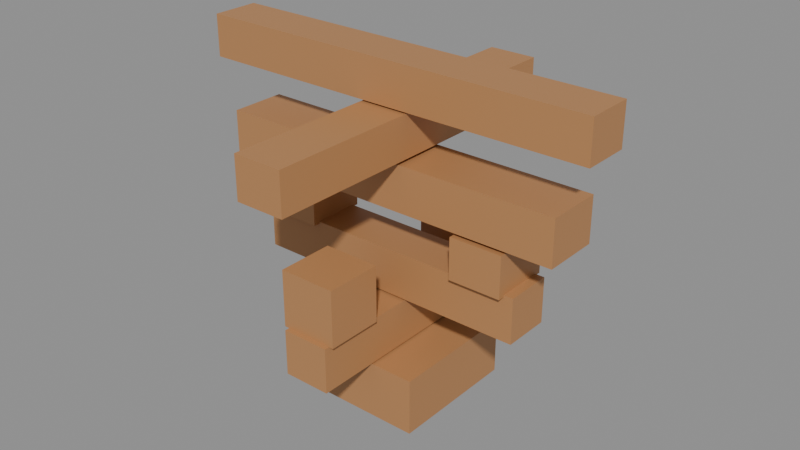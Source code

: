 # Source: blend.blend  (saved by Blender 5.2.45; exported with 4.5.12 LTS)
import bpy
from mathutils import Matrix  # noqa: F401  (used for matrix-valued properties, if any)

bpy.ops.wm.read_factory_settings(use_empty=True)
scene = bpy.context.scene
scene.name = 'Scene'

# ---- materials (node trees are filled in below, after node groups)
mat_x = bpy.data.materials.new('游戏木')
mat_x.diffuse_color = (0.48, 0.23, 0.09, 1.0)

# ---- material node trees
mat_x.use_nodes = True; mat_x.node_tree.nodes.clear()
_N = mat_x.node_tree.nodes; _L = mat_x.node_tree.links
n0 = _N.new('ShaderNodeBsdfPrincipled'); n0.name = 'Principled BSDF'; n0.location = (-200, 100)
n0.inputs[0].default_value = (0.48, 0.23, 0.09, 1.0)
n0.inputs[10].default_value = 0.005
n1 = _N.new('ShaderNodeOutputMaterial'); n1.name = 'Material Output'; n1.location = (200, 100)
_L.new(n0.outputs[0], n1.inputs[0])
n1.is_active_output = True

# ---- meshes
me_cube = bpy.data.meshes.new('Cube')
me_cube.from_pydata([(-0.35, -0.35, -0.15), (-0.35, -0.35, 0.15), (-0.35, 0.35, -0.15), (-0.35, 0.35, 0.15), (0.35, -0.35, -0.15), (0.35, -0.35, 0.15), (0.35, 0.35, -0.15), (0.35, 0.35, 0.15)], [], [(0, 1, 3, 2), (2, 3, 7, 6), (6, 7, 5, 4), (4, 5, 1, 0), (2, 6, 4, 0), (7, 3, 1, 5)])
_uv = me_cube.uv_layers.new(name='UVMap')
_uv.uv.foreach_set('vector', [0.375, 0.0, 0.625, 0.0, 0.625, 0.25, 0.375, 0.25, 0.375, 0.25, 0.625, 0.25, 0.625, 0.5, 0.375, 0.5, 0.375, 0.5, 0.625, 0.5, 0.625, 0.75, 0.375, 0.75, 0.375, 0.75, 0.625, 0.75, 0.625, 1.0, 0.375, 1.0, 0.125, 0.5, 0.375, 0.5, 0.375, 0.75, 0.125, 0.75, 0.625, 0.5, 0.875, 0.5, 0.875, 0.75, 0.625, 0.75])
me_cube.materials.append(mat_x)
me_cube.update()
me_cube_001 = bpy.data.meshes.new('Cube.001')
me_cube_001.from_pydata([(-0.125, -0.675, -0.12), (-0.125, -0.675, 0.12), (-0.125, 0.675, -0.12), (-0.125, 0.675, 0.12), (0.125, -0.675, -0.12), (0.125, -0.675, 0.12), (0.125, 0.675, -0.12), (0.125, 0.675, 0.12)], [], [(0, 1, 3, 2), (2, 3, 7, 6), (6, 7, 5, 4), (4, 5, 1, 0), (2, 6, 4, 0), (7, 3, 1, 5)])
_uv = me_cube_001.uv_layers.new(name='UVMap')
_uv.uv.foreach_set('vector', [0.375, 0.0, 0.625, 0.0, 0.625, 0.25, 0.375, 0.25, 0.375, 0.25, 0.625, 0.25, 0.625, 0.5, 0.375, 0.5, 0.375, 0.5, 0.625, 0.5, 0.625, 0.75, 0.375, 0.75, 0.375, 0.75, 0.625, 0.75, 0.625, 1.0, 0.375, 1.0, 0.125, 0.5, 0.375, 0.5, 0.375, 0.75, 0.125, 0.75, 0.625, 0.5, 0.875, 0.5, 0.875, 0.75, 0.625, 0.75])
me_cube_001.materials.append(mat_x)
me_cube_001.update()
me_cube_002 = bpy.data.meshes.new('Cube.002')
me_cube_002.from_pydata([(-0.75, -0.125, -0.12), (-0.75, -0.125, 0.12), (-0.75, 0.125, -0.12), (-0.75, 0.125, 0.12), (0.75, -0.125, -0.12), (0.75, -0.125, 0.12), (0.75, 0.125, -0.12), (0.75, 0.125, 0.12)], [], [(0, 1, 3, 2), (2, 3, 7, 6), (6, 7, 5, 4), (4, 5, 1, 0), (2, 6, 4, 0), (7, 3, 1, 5)])
_uv = me_cube_002.uv_layers.new(name='UVMap')
_uv.uv.foreach_set('vector', [0.375, 0.0, 0.625, 0.0, 0.625, 0.25, 0.375, 0.25, 0.375, 0.25, 0.625, 0.25, 0.625, 0.5, 0.375, 0.5, 0.375, 0.5, 0.625, 0.5, 0.625, 0.75, 0.375, 0.75, 0.375, 0.75, 0.625, 0.75, 0.625, 1.0, 0.375, 1.0, 0.125, 0.5, 0.375, 0.5, 0.375, 0.75, 0.125, 0.75, 0.625, 0.5, 0.875, 0.5, 0.875, 0.75, 0.625, 0.75])
me_cube_002.materials.append(mat_x)
me_cube_002.update()
me_cube_003 = bpy.data.meshes.new('Cube.003')
me_cube_003.from_pydata([(-0.14, -0.16, -0.11), (-0.14, -0.16, 0.11), (-0.14, 0.16, -0.11), (-0.14, 0.16, 0.11), (0.14, -0.16, -0.11), (0.14, -0.16, 0.11), (0.14, 0.16, -0.11), (0.14, 0.16, 0.11)], [], [(0, 1, 3, 2), (2, 3, 7, 6), (6, 7, 5, 4), (4, 5, 1, 0), (2, 6, 4, 0), (7, 3, 1, 5)])
_uv = me_cube_003.uv_layers.new(name='UVMap')
_uv.uv.foreach_set('vector', [0.375, 0.0, 0.625, 0.0, 0.625, 0.25, 0.375, 0.25, 0.375, 0.25, 0.625, 0.25, 0.625, 0.5, 0.375, 0.5, 0.375, 0.5, 0.625, 0.5, 0.625, 0.75, 0.375, 0.75, 0.375, 0.75, 0.625, 0.75, 0.625, 1.0, 0.375, 1.0, 0.125, 0.5, 0.375, 0.5, 0.375, 0.75, 0.125, 0.75, 0.625, 0.5, 0.875, 0.5, 0.875, 0.75, 0.625, 0.75])
me_cube_003.materials.append(mat_x)
me_cube_003.update()
me_cube_004 = bpy.data.meshes.new('Cube.004')
me_cube_004.from_pydata([(-0.14, -0.16, -0.11), (-0.14, -0.16, 0.11), (-0.14, 0.16, -0.11), (-0.14, 0.16, 0.11), (0.14, -0.16, -0.11), (0.14, -0.16, 0.11), (0.14, 0.16, -0.11), (0.14, 0.16, 0.11)], [], [(0, 1, 3, 2), (2, 3, 7, 6), (6, 7, 5, 4), (4, 5, 1, 0), (2, 6, 4, 0), (7, 3, 1, 5)])
_uv = me_cube_004.uv_layers.new(name='UVMap')
_uv.uv.foreach_set('vector', [0.375, 0.0, 0.625, 0.0, 0.625, 0.25, 0.375, 0.25, 0.375, 0.25, 0.625, 0.25, 0.625, 0.5, 0.375, 0.5, 0.375, 0.5, 0.625, 0.5, 0.625, 0.75, 0.375, 0.75, 0.375, 0.75, 0.625, 0.75, 0.625, 1.0, 0.375, 1.0, 0.125, 0.5, 0.375, 0.5, 0.375, 0.75, 0.125, 0.75, 0.625, 0.5, 0.875, 0.5, 0.875, 0.75, 0.625, 0.75])
me_cube_004.materials.append(mat_x)
me_cube_004.update()
me_cube_005 = bpy.data.meshes.new('Cube.005')
me_cube_005.from_pydata([(-0.95, -0.15, -0.12), (-0.95, -0.15, 0.12), (-0.95, 0.15, -0.12), (-0.95, 0.15, 0.12), (0.95, -0.15, -0.12), (0.95, -0.15, 0.12), (0.95, 0.15, -0.12), (0.95, 0.15, 0.12)], [], [(0, 1, 3, 2), (2, 3, 7, 6), (6, 7, 5, 4), (4, 5, 1, 0), (2, 6, 4, 0), (7, 3, 1, 5)])
_uv = me_cube_005.uv_layers.new(name='UVMap')
_uv.uv.foreach_set('vector', [0.375, 0.0, 0.625, 0.0, 0.625, 0.25, 0.375, 0.25, 0.375, 0.25, 0.625, 0.25, 0.625, 0.5, 0.375, 0.5, 0.375, 0.5, 0.625, 0.5, 0.625, 0.75, 0.375, 0.75, 0.375, 0.75, 0.625, 0.75, 0.625, 1.0, 0.375, 1.0, 0.125, 0.5, 0.375, 0.5, 0.375, 0.75, 0.125, 0.75, 0.625, 0.5, 0.875, 0.5, 0.875, 0.75, 0.625, 0.75])
me_cube_005.materials.append(mat_x)
me_cube_005.update()
me_cube_006 = bpy.data.meshes.new('Cube.006')
me_cube_006.from_pydata([(-0.15, -0.15, -0.15), (-0.15, -0.15, 0.15), (-0.15, 0.15, -0.15), (-0.15, 0.15, 0.15), (0.15, -0.15, -0.15), (0.15, -0.15, 0.15), (0.15, 0.15, -0.15), (0.15, 0.15, 0.15)], [], [(0, 1, 3, 2), (2, 3, 7, 6), (6, 7, 5, 4), (4, 5, 1, 0), (2, 6, 4, 0), (7, 3, 1, 5)])
_uv = me_cube_006.uv_layers.new(name='UVMap')
_uv.uv.foreach_set('vector', [0.375, 0.0, 0.625, 0.0, 0.625, 0.25, 0.375, 0.25, 0.375, 0.25, 0.625, 0.25, 0.625, 0.5, 0.375, 0.5, 0.375, 0.5, 0.625, 0.5, 0.625, 0.75, 0.375, 0.75, 0.375, 0.75, 0.625, 0.75, 0.625, 1.0, 0.375, 1.0, 0.125, 0.5, 0.375, 0.5, 0.375, 0.75, 0.125, 0.75, 0.625, 0.5, 0.875, 0.5, 0.875, 0.75, 0.625, 0.75])
me_cube_006.materials.append(mat_x)
me_cube_006.update()
me_cube_007 = bpy.data.meshes.new('Cube.007')
me_cube_007.from_pydata([(-0.15, -0.15, -0.15), (-0.15, -0.15, 0.15), (-0.15, 0.15, -0.15), (-0.15, 0.15, 0.15), (0.15, -0.15, -0.15), (0.15, -0.15, 0.15), (0.15, 0.15, -0.15), (0.15, 0.15, 0.15)], [], [(0, 1, 3, 2), (2, 3, 7, 6), (6, 7, 5, 4), (4, 5, 1, 0), (2, 6, 4, 0), (7, 3, 1, 5)])
_uv = me_cube_007.uv_layers.new(name='UVMap')
_uv.uv.foreach_set('vector', [0.375, 0.0, 0.625, 0.0, 0.625, 0.25, 0.375, 0.25, 0.375, 0.25, 0.625, 0.25, 0.625, 0.5, 0.375, 0.5, 0.375, 0.5, 0.625, 0.5, 0.625, 0.75, 0.375, 0.75, 0.375, 0.75, 0.625, 0.75, 0.625, 1.0, 0.375, 1.0, 0.125, 0.5, 0.375, 0.5, 0.375, 0.75, 0.125, 0.75, 0.625, 0.5, 0.875, 0.5, 0.875, 0.75, 0.625, 0.75])
me_cube_007.materials.append(mat_x)
me_cube_007.update()
me_cube_008 = bpy.data.meshes.new('Cube.008')
me_cube_008.from_pydata([(-0.13, -0.9, -0.11), (-0.13, -0.9, 0.11), (-0.13, 0.9, -0.11), (-0.13, 0.9, 0.11), (0.13, -0.9, -0.11), (0.13, -0.9, 0.11), (0.13, 0.9, -0.11), (0.13, 0.9, 0.11)], [], [(0, 1, 3, 2), (2, 3, 7, 6), (6, 7, 5, 4), (4, 5, 1, 0), (2, 6, 4, 0), (7, 3, 1, 5)])
_uv = me_cube_008.uv_layers.new(name='UVMap')
_uv.uv.foreach_set('vector', [0.375, 0.0, 0.625, 0.0, 0.625, 0.25, 0.375, 0.25, 0.375, 0.25, 0.625, 0.25, 0.625, 0.5, 0.375, 0.5, 0.375, 0.5, 0.625, 0.5, 0.625, 0.75, 0.375, 0.75, 0.375, 0.75, 0.625, 0.75, 0.625, 1.0, 0.375, 1.0, 0.125, 0.5, 0.375, 0.5, 0.375, 0.75, 0.125, 0.75, 0.625, 0.5, 0.875, 0.5, 0.875, 0.75, 0.625, 0.75])
me_cube_008.materials.append(mat_x)
me_cube_008.update()
me_cube_009 = bpy.data.meshes.new('Cube.009')
me_cube_009.from_pydata([(-1.075, -0.125, -0.11), (-1.075, -0.125, 0.11), (-1.075, 0.125, -0.11), (-1.075, 0.125, 0.11), (1.075, -0.125, -0.11), (1.075, -0.125, 0.11), (1.075, 0.125, -0.11), (1.075, 0.125, 0.11)], [], [(0, 1, 3, 2), (2, 3, 7, 6), (6, 7, 5, 4), (4, 5, 1, 0), (2, 6, 4, 0), (7, 3, 1, 5)])
_uv = me_cube_009.uv_layers.new(name='UVMap')
_uv.uv.foreach_set('vector', [0.375, 0.0, 0.625, 0.0, 0.625, 0.25, 0.375, 0.25, 0.375, 0.25, 0.625, 0.25, 0.625, 0.5, 0.375, 0.5, 0.375, 0.5, 0.625, 0.5, 0.625, 0.75, 0.375, 0.75, 0.375, 0.75, 0.625, 0.75, 0.625, 1.0, 0.375, 1.0, 0.125, 0.5, 0.375, 0.5, 0.375, 0.75, 0.125, 0.75, 0.625, 0.5, 0.875, 0.5, 0.875, 0.75, 0.625, 0.75])
me_cube_009.materials.append(mat_x)
me_cube_009.update()

# ---- objects
ob_part_00 = bpy.data.objects.new('part_00', me_cube)
ob_part_01 = bpy.data.objects.new('part_01', me_cube_001)
ob_part_02 = bpy.data.objects.new('part_02', me_cube_002)
ob_part_03 = bpy.data.objects.new('part_03', me_cube_003)
ob_part_04 = bpy.data.objects.new('part_04', me_cube_004)
ob_part_05 = bpy.data.objects.new('part_05', me_cube_005)
ob_part_06 = bpy.data.objects.new('part_06', me_cube_006)
ob_part_07 = bpy.data.objects.new('part_07', me_cube_007)
ob_part_08 = bpy.data.objects.new('part_08', me_cube_008)
ob_part_09 = bpy.data.objects.new('part_09', me_cube_009)

# ---- transforms, parenting, visibility, modifiers, constraints
ob_part_00.location = (0.0, 0.0, 0.15)
ob_part_01.location = (0.0, 0.0, 0.43)
ob_part_02.location = (0.0, 0.0, 0.68)
ob_part_03.location = (-0.56, 0.0, 0.9)
ob_part_04.location = (0.56, 0.0, 0.9)
ob_part_05.location = (0.0, 0.0, 1.15)
ob_part_06.location = (0.0, -0.5, 0.7)
ob_part_07.location = (0.0, 0.5, 0.7)
ob_part_08.location = (0.0, 0.0, 1.4)
ob_part_09.location = (0.0, 0.0, 1.63)

# ---- collection membership
scene.collection.objects.link(ob_part_00)
scene.collection.objects.link(ob_part_01)
scene.collection.objects.link(ob_part_02)
scene.collection.objects.link(ob_part_03)
scene.collection.objects.link(ob_part_04)
scene.collection.objects.link(ob_part_05)
scene.collection.objects.link(ob_part_06)
scene.collection.objects.link(ob_part_07)
scene.collection.objects.link(ob_part_08)
scene.collection.objects.link(ob_part_09)

# ---- scene / render settings (as saved in the file)
scene.frame_start = 1; scene.frame_end = 250; scene.frame_set(1)
scene.render.engine = 'BLENDER_EEVEE_NEXT'
scene.render.bake_bias = 0.0
scene.render.bake_samples = 0
scene.render.compositor_device = 'GPU'
scene.eevee.use_volume_custom_range = False
scene.eevee.fast_gi_thickness_near = 0.1
scene.eevee.fast_gi_thickness_far = 0.0
scene.eevee.ray_tracing_options.screen_trace_thickness = 0.1
bpy.context.view_layer.update()

# ---- added for rendering (the .blend has no active camera and no usable light): camera, sun + grey world if the file has none
cam_auto = bpy.data.cameras.new('AutoCamera')
cam_auto.lens = 50.0
cam_auto.sensor_width = 36.0
cam_auto.clip_end = 1000.0
ob_auto_camera = bpy.data.objects.new('AutoCamera', cam_auto)
scene.collection.objects.link(ob_auto_camera)
ob_auto_camera.location = (3.05326, -3.66391, 3.3126)
ob_auto_camera.rotation_euler = (1.09748, -7.21219e-08, 0.694738)
scene.camera = ob_auto_camera
light_auto_sun = bpy.data.lights.new('AutoSun', 'SUN')
light_auto_sun.energy = 3.0
light_auto_sun.angle = 0.0523599
ob_auto_sun = bpy.data.objects.new('AutoSun', light_auto_sun)
scene.collection.objects.link(ob_auto_sun)
ob_auto_sun.rotation_euler = (0.872665, 0.174533, 0.523599)
if scene.world is None:
    world_auto = bpy.data.worlds.new('AutoWorld')
    world_auto.color = (0.3, 0.3, 0.3)
    scene.world = world_auto
bpy.context.view_layer.update()
